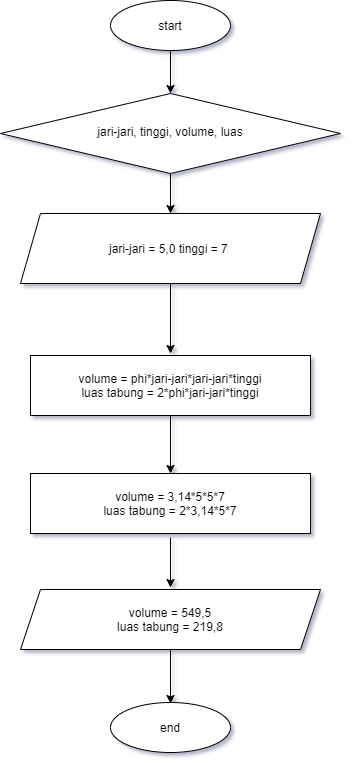

The diagram above was exported from draw.io. Its source (the exported page's mxGraphModel, read from the mxfile embedded in the PNG):
<mxGraphModel dx="768" dy="482" grid="1" gridSize="10" guides="1" tooltips="1" connect="1" arrows="1" fold="1" page="1" pageScale="1" pageWidth="827" pageHeight="1169" background="none" math="0" shadow="1">
  <root>
    <mxCell id="WIyWlLk6GJQsqaUBKTNV-0" />
    <mxCell id="WIyWlLk6GJQsqaUBKTNV-1" parent="WIyWlLk6GJQsqaUBKTNV-0" />
    <mxCell id="7ADyVJ7_IbCaVwlR_Luo-13" style="edgeStyle=orthogonalEdgeStyle;rounded=0;orthogonalLoop=1;jettySize=auto;html=1;exitX=0.5;exitY=1;exitDx=0;exitDy=0;entryX=0.5;entryY=0;entryDx=0;entryDy=0;" parent="WIyWlLk6GJQsqaUBKTNV-1" source="WIyWlLk6GJQsqaUBKTNV-6" target="7ADyVJ7_IbCaVwlR_Luo-3" edge="1">
      <mxGeometry relative="1" as="geometry" />
    </mxCell>
    <mxCell id="WIyWlLk6GJQsqaUBKTNV-6" value="jari-jari, tinggi, volume, luas" style="rhombus;whiteSpace=wrap;html=1;shadow=0;fontFamily=Helvetica;fontSize=12;align=center;strokeWidth=1;spacing=6;spacingTop=-4;" parent="WIyWlLk6GJQsqaUBKTNV-1" vertex="1">
      <mxGeometry x="50" y="170" width="340" height="80" as="geometry" />
    </mxCell>
    <mxCell id="7ADyVJ7_IbCaVwlR_Luo-14" style="edgeStyle=orthogonalEdgeStyle;rounded=0;orthogonalLoop=1;jettySize=auto;html=1;exitX=0.5;exitY=1;exitDx=0;exitDy=0;entryX=0.5;entryY=0;entryDx=0;entryDy=0;" parent="WIyWlLk6GJQsqaUBKTNV-1" source="7ADyVJ7_IbCaVwlR_Luo-0" target="WIyWlLk6GJQsqaUBKTNV-6" edge="1">
      <mxGeometry relative="1" as="geometry" />
    </mxCell>
    <mxCell id="7ADyVJ7_IbCaVwlR_Luo-0" value="start" style="ellipse;whiteSpace=wrap;html=1;" parent="WIyWlLk6GJQsqaUBKTNV-1" vertex="1">
      <mxGeometry x="160" y="77" width="120" height="50" as="geometry" />
    </mxCell>
    <mxCell id="7ADyVJ7_IbCaVwlR_Luo-1" style="edgeStyle=orthogonalEdgeStyle;rounded=0;orthogonalLoop=1;jettySize=auto;html=1;exitX=0.5;exitY=1;exitDx=0;exitDy=0;" parent="WIyWlLk6GJQsqaUBKTNV-1" source="WIyWlLk6GJQsqaUBKTNV-6" target="WIyWlLk6GJQsqaUBKTNV-6" edge="1">
      <mxGeometry relative="1" as="geometry" />
    </mxCell>
    <mxCell id="7ADyVJ7_IbCaVwlR_Luo-12" style="edgeStyle=orthogonalEdgeStyle;rounded=0;orthogonalLoop=1;jettySize=auto;html=1;exitX=0.5;exitY=1;exitDx=0;exitDy=0;" parent="WIyWlLk6GJQsqaUBKTNV-1" source="7ADyVJ7_IbCaVwlR_Luo-3" edge="1">
      <mxGeometry relative="1" as="geometry">
        <mxPoint x="220" y="430" as="targetPoint" />
      </mxGeometry>
    </mxCell>
    <mxCell id="7ADyVJ7_IbCaVwlR_Luo-3" value="jari-jari = 5,0 tinggi = 7&amp;nbsp;" style="shape=parallelogram;perimeter=parallelogramPerimeter;whiteSpace=wrap;html=1;fixedSize=1;" parent="WIyWlLk6GJQsqaUBKTNV-1" vertex="1">
      <mxGeometry x="70" y="290" width="300" height="70" as="geometry" />
    </mxCell>
    <mxCell id="7ADyVJ7_IbCaVwlR_Luo-8" value="" style="edgeStyle=orthogonalEdgeStyle;rounded=0;orthogonalLoop=1;jettySize=auto;html=1;" parent="WIyWlLk6GJQsqaUBKTNV-1" source="7ADyVJ7_IbCaVwlR_Luo-5" edge="1">
      <mxGeometry relative="1" as="geometry">
        <mxPoint x="220" y="550" as="targetPoint" />
      </mxGeometry>
    </mxCell>
    <mxCell id="7ADyVJ7_IbCaVwlR_Luo-5" value="volume = phi*jari-jari*jari-jari*tinggi&lt;br&gt;luas tabung = 2*phi*jari-jari*tinggi" style="rounded=0;whiteSpace=wrap;html=1;" parent="WIyWlLk6GJQsqaUBKTNV-1" vertex="1">
      <mxGeometry x="80" y="432" width="280" height="60" as="geometry" />
    </mxCell>
    <mxCell id="7ADyVJ7_IbCaVwlR_Luo-10" style="edgeStyle=orthogonalEdgeStyle;rounded=0;orthogonalLoop=1;jettySize=auto;html=1;exitX=0.5;exitY=1;exitDx=0;exitDy=0;" parent="WIyWlLk6GJQsqaUBKTNV-1" edge="1">
      <mxGeometry relative="1" as="geometry">
        <mxPoint x="220" y="664" as="targetPoint" />
        <mxPoint x="220" y="614" as="sourcePoint" />
      </mxGeometry>
    </mxCell>
    <mxCell id="7ADyVJ7_IbCaVwlR_Luo-7" value="volume = 3,14*5*5*7&lt;br&gt;luas tabung = 2*3,14*5*7" style="rounded=0;whiteSpace=wrap;html=1;" parent="WIyWlLk6GJQsqaUBKTNV-1" vertex="1">
      <mxGeometry x="80" y="550" width="280" height="60" as="geometry" />
    </mxCell>
    <mxCell id="7ADyVJ7_IbCaVwlR_Luo-16" style="edgeStyle=orthogonalEdgeStyle;rounded=0;orthogonalLoop=1;jettySize=auto;html=1;exitX=0.5;exitY=1;exitDx=0;exitDy=0;" parent="WIyWlLk6GJQsqaUBKTNV-1" source="7ADyVJ7_IbCaVwlR_Luo-11" edge="1">
      <mxGeometry relative="1" as="geometry">
        <mxPoint x="220" y="780" as="targetPoint" />
      </mxGeometry>
    </mxCell>
    <mxCell id="7ADyVJ7_IbCaVwlR_Luo-11" value="volume = 549,5&lt;br&gt;luas tabung = 219,8" style="shape=parallelogram;perimeter=parallelogramPerimeter;whiteSpace=wrap;html=1;fixedSize=1;" parent="WIyWlLk6GJQsqaUBKTNV-1" vertex="1">
      <mxGeometry x="70" y="666" width="300" height="60" as="geometry" />
    </mxCell>
    <mxCell id="7ADyVJ7_IbCaVwlR_Luo-15" value="end" style="ellipse;whiteSpace=wrap;html=1;" parent="WIyWlLk6GJQsqaUBKTNV-1" vertex="1">
      <mxGeometry x="160" y="779" width="120" height="50" as="geometry" />
    </mxCell>
  </root>
</mxGraphModel>